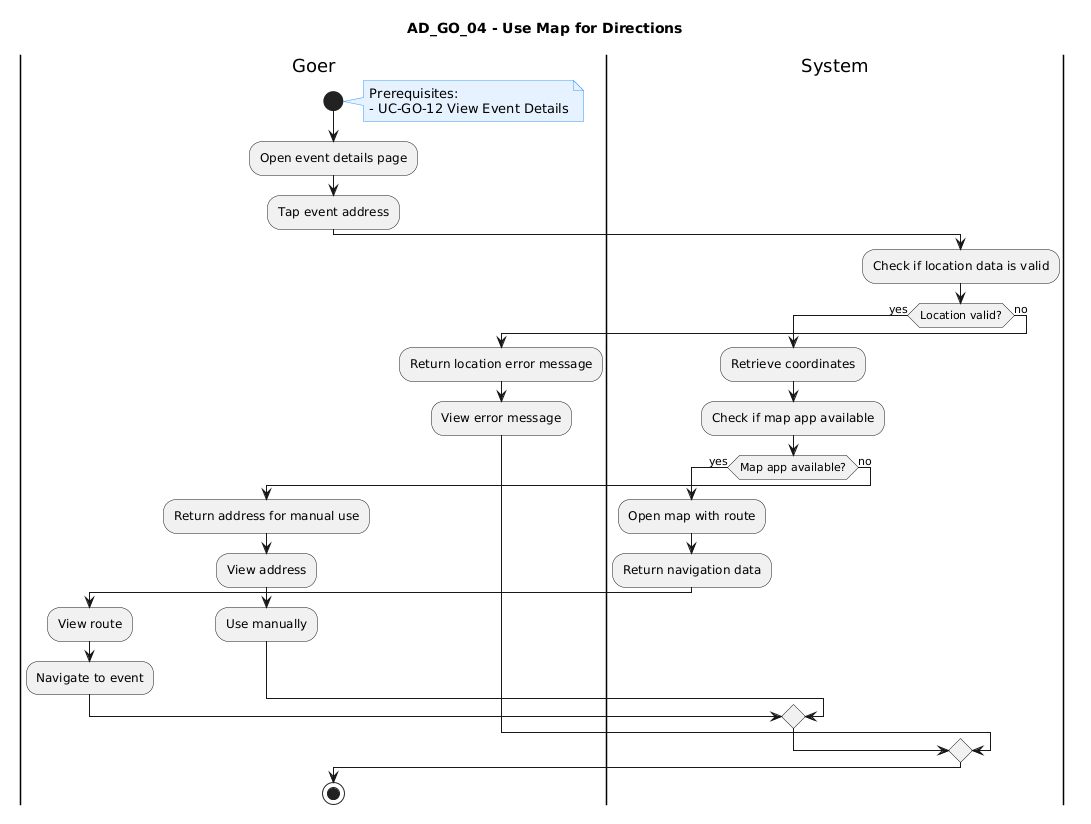

The diagram above was rendered by PlantUML. Its source (embedded in the PNG):
@startuml
title AD_GO_04 - Use Map for Directions

skinparam note {
  BackgroundColor #E6F2FF
  BorderColor #3399FF
}

|Goer|
start

note right
Prerequisites:
- UC-GO-12 View Event Details
end note

:Open event details page;
:Tap event address;

|System|
:Check if location data is valid;

if (Location valid?) then (yes)

  :Retrieve coordinates;
  :Check if map app available;

  if (Map app available?) then (yes)
    :Open map with route;
    :Return navigation data;

    |Goer|
    :View route;
    :Navigate to event;

  else (no)
    :Return address for manual use;

    |Goer|
    :View address;
    :Use manually;
  endif

else (no)
  :Return location error message;

  |Goer|
  :View error message;
endif

stop
@enduml